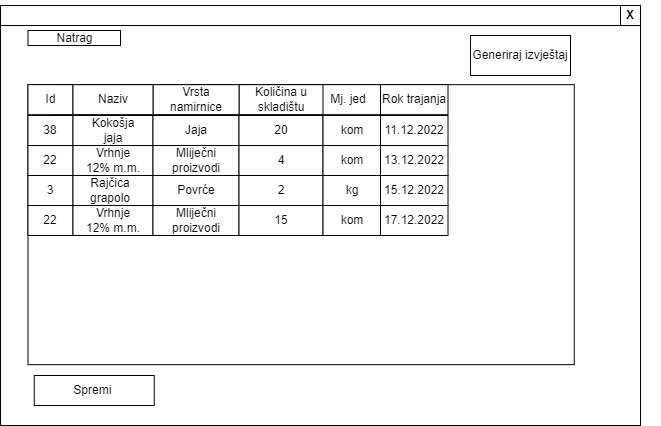

The diagram above was exported from draw.io. Its source (the exported page's mxGraphModel, read from the mxfile embedded in the PNG):
<mxGraphModel dx="1038" dy="547" grid="1" gridSize="10" guides="1" tooltips="1" connect="1" arrows="1" fold="1" page="1" pageScale="1" pageWidth="827" pageHeight="1169" math="0" shadow="0">
  <root>
    <mxCell id="0" />
    <mxCell id="1" parent="0" />
    <mxCell id="Cog9vCPoNb5umVyvT1Iw-1" value="" style="rounded=0;whiteSpace=wrap;html=1;" vertex="1" parent="1">
      <mxGeometry x="120" y="80" width="640" height="420" as="geometry" />
    </mxCell>
    <mxCell id="Cog9vCPoNb5umVyvT1Iw-4" value="" style="rounded=0;whiteSpace=wrap;html=1;" vertex="1" parent="1">
      <mxGeometry x="120" y="80" width="640" height="20" as="geometry" />
    </mxCell>
    <mxCell id="Cog9vCPoNb5umVyvT1Iw-5" value="" style="rounded=0;whiteSpace=wrap;html=1;" vertex="1" parent="1">
      <mxGeometry x="740" y="80" width="20" height="20" as="geometry" />
    </mxCell>
    <mxCell id="Cog9vCPoNb5umVyvT1Iw-6" value="X" style="text;html=1;strokeColor=none;fillColor=none;align=center;verticalAlign=middle;whiteSpace=wrap;rounded=0;fontStyle=1" vertex="1" parent="1">
      <mxGeometry x="720" y="75" width="60" height="30" as="geometry" />
    </mxCell>
    <mxCell id="Cog9vCPoNb5umVyvT1Iw-69" value="Natrag" style="rounded=0;whiteSpace=wrap;html=1;" vertex="1" parent="1">
      <mxGeometry x="147.5" y="105" width="92.5" height="15" as="geometry" />
    </mxCell>
    <mxCell id="Cog9vCPoNb5umVyvT1Iw-72" value="Generiraj izvještaj" style="rounded=0;whiteSpace=wrap;html=1;" vertex="1" parent="1">
      <mxGeometry x="590" y="110" width="100" height="40" as="geometry" />
    </mxCell>
    <mxCell id="Cog9vCPoNb5umVyvT1Iw-73" value="" style="rounded=0;whiteSpace=wrap;html=1;" vertex="1" parent="1">
      <mxGeometry x="147.5" y="159.17" width="546.25" height="280" as="geometry" />
    </mxCell>
    <mxCell id="Cog9vCPoNb5umVyvT1Iw-74" value="Spremi&amp;nbsp;" style="rounded=0;whiteSpace=wrap;html=1;" vertex="1" parent="1">
      <mxGeometry x="153.75" y="450" width="120" height="30" as="geometry" />
    </mxCell>
    <mxCell id="Cog9vCPoNb5umVyvT1Iw-76" value="" style="rounded=0;whiteSpace=wrap;html=1;" vertex="1" parent="1">
      <mxGeometry x="172.5" y="159.17" width="327.5" height="30" as="geometry" />
    </mxCell>
    <mxCell id="Cog9vCPoNb5umVyvT1Iw-77" value="" style="rounded=0;whiteSpace=wrap;html=1;" vertex="1" parent="1">
      <mxGeometry x="147.5" y="159.17" width="45" height="30" as="geometry" />
    </mxCell>
    <mxCell id="Cog9vCPoNb5umVyvT1Iw-78" value="" style="rounded=0;whiteSpace=wrap;html=1;" vertex="1" parent="1">
      <mxGeometry x="358.5" y="159.17" width="84" height="30" as="geometry" />
    </mxCell>
    <mxCell id="Cog9vCPoNb5umVyvT1Iw-79" value="" style="rounded=0;whiteSpace=wrap;html=1;" vertex="1" parent="1">
      <mxGeometry x="272.5" y="159.17" width="86" height="30" as="geometry" />
    </mxCell>
    <mxCell id="Cog9vCPoNb5umVyvT1Iw-80" value="" style="rounded=0;whiteSpace=wrap;html=1;" vertex="1" parent="1">
      <mxGeometry x="192.5" y="159.17" width="80" height="30" as="geometry" />
    </mxCell>
    <mxCell id="Cog9vCPoNb5umVyvT1Iw-81" value="Id" style="text;html=1;strokeColor=none;fillColor=none;align=center;verticalAlign=middle;whiteSpace=wrap;rounded=0;" vertex="1" parent="1">
      <mxGeometry x="153.75" y="159.17" width="32.5" height="30" as="geometry" />
    </mxCell>
    <mxCell id="Cog9vCPoNb5umVyvT1Iw-82" value="Naziv" style="text;html=1;strokeColor=none;fillColor=none;align=center;verticalAlign=middle;whiteSpace=wrap;rounded=0;" vertex="1" parent="1">
      <mxGeometry x="202.5" y="159.17" width="60" height="30" as="geometry" />
    </mxCell>
    <mxCell id="Cog9vCPoNb5umVyvT1Iw-83" value="Vrsta namirnice" style="text;html=1;strokeColor=none;fillColor=none;align=center;verticalAlign=middle;whiteSpace=wrap;rounded=0;" vertex="1" parent="1">
      <mxGeometry x="285.5" y="159.17" width="60" height="30" as="geometry" />
    </mxCell>
    <mxCell id="Cog9vCPoNb5umVyvT1Iw-84" value="Količina u skladištu" style="text;html=1;strokeColor=none;fillColor=none;align=center;verticalAlign=middle;whiteSpace=wrap;rounded=0;" vertex="1" parent="1">
      <mxGeometry x="370.5" y="159.17" width="60" height="30" as="geometry" />
    </mxCell>
    <mxCell id="Cog9vCPoNb5umVyvT1Iw-89" style="edgeStyle=orthogonalEdgeStyle;rounded=0;orthogonalLoop=1;jettySize=auto;html=1;exitX=0.5;exitY=1;exitDx=0;exitDy=0;" edge="1" parent="1">
      <mxGeometry relative="1" as="geometry">
        <mxPoint x="311.75" y="189.17" as="sourcePoint" />
        <mxPoint x="311.75" y="189.17" as="targetPoint" />
      </mxGeometry>
    </mxCell>
    <mxCell id="Cog9vCPoNb5umVyvT1Iw-91" value="Mj. jed" style="text;html=1;strokeColor=none;fillColor=none;align=center;verticalAlign=middle;whiteSpace=wrap;rounded=0;" vertex="1" parent="1">
      <mxGeometry x="442.5" y="159.17" width="50" height="30" as="geometry" />
    </mxCell>
    <mxCell id="Cog9vCPoNb5umVyvT1Iw-92" value="Rok trajanja" style="rounded=0;whiteSpace=wrap;html=1;" vertex="1" parent="1">
      <mxGeometry x="500" y="159.17" width="67.5" height="30" as="geometry" />
    </mxCell>
    <mxCell id="Cog9vCPoNb5umVyvT1Iw-93" style="edgeStyle=orthogonalEdgeStyle;rounded=0;orthogonalLoop=1;jettySize=auto;html=1;exitX=0.5;exitY=1;exitDx=0;exitDy=0;" edge="1" parent="1">
      <mxGeometry relative="1" as="geometry">
        <mxPoint x="319.25" y="189.17" as="sourcePoint" />
        <mxPoint x="319.25" y="189.17" as="targetPoint" />
      </mxGeometry>
    </mxCell>
    <mxCell id="Cog9vCPoNb5umVyvT1Iw-95" value="" style="rounded=0;whiteSpace=wrap;html=1;" vertex="1" parent="1">
      <mxGeometry x="147.5" y="190" width="45" height="30" as="geometry" />
    </mxCell>
    <mxCell id="Cog9vCPoNb5umVyvT1Iw-96" value="" style="rounded=0;whiteSpace=wrap;html=1;" vertex="1" parent="1">
      <mxGeometry x="192.5" y="190" width="80" height="30" as="geometry" />
    </mxCell>
    <mxCell id="Cog9vCPoNb5umVyvT1Iw-97" value="Jaja" style="rounded=0;whiteSpace=wrap;html=1;" vertex="1" parent="1">
      <mxGeometry x="272.5" y="190" width="86" height="30" as="geometry" />
    </mxCell>
    <mxCell id="Cog9vCPoNb5umVyvT1Iw-98" value="20" style="rounded=0;whiteSpace=wrap;html=1;" vertex="1" parent="1">
      <mxGeometry x="358.5" y="190" width="84" height="30" as="geometry" />
    </mxCell>
    <mxCell id="Cog9vCPoNb5umVyvT1Iw-101" value="kom" style="rounded=0;whiteSpace=wrap;html=1;" vertex="1" parent="1">
      <mxGeometry x="442.5" y="190" width="57.5" height="30" as="geometry" />
    </mxCell>
    <mxCell id="Cog9vCPoNb5umVyvT1Iw-102" style="edgeStyle=orthogonalEdgeStyle;rounded=0;orthogonalLoop=1;jettySize=auto;html=1;exitX=0.5;exitY=1;exitDx=0;exitDy=0;" edge="1" parent="1">
      <mxGeometry relative="1" as="geometry">
        <mxPoint x="315.5" y="220" as="sourcePoint" />
        <mxPoint x="315.5" y="220" as="targetPoint" />
      </mxGeometry>
    </mxCell>
    <mxCell id="Cog9vCPoNb5umVyvT1Iw-104" value="" style="rounded=0;whiteSpace=wrap;html=1;" vertex="1" parent="1">
      <mxGeometry x="147.5" y="220" width="45" height="30" as="geometry" />
    </mxCell>
    <mxCell id="Cog9vCPoNb5umVyvT1Iw-105" value="" style="rounded=0;whiteSpace=wrap;html=1;" vertex="1" parent="1">
      <mxGeometry x="192.5" y="220" width="80" height="30" as="geometry" />
    </mxCell>
    <mxCell id="Cog9vCPoNb5umVyvT1Iw-106" value="Mliječni proizvodi" style="rounded=0;whiteSpace=wrap;html=1;" vertex="1" parent="1">
      <mxGeometry x="272.5" y="220" width="86" height="30" as="geometry" />
    </mxCell>
    <mxCell id="Cog9vCPoNb5umVyvT1Iw-107" value="4" style="rounded=0;whiteSpace=wrap;html=1;" vertex="1" parent="1">
      <mxGeometry x="358.5" y="220" width="84" height="30" as="geometry" />
    </mxCell>
    <mxCell id="Cog9vCPoNb5umVyvT1Iw-110" value="kom" style="rounded=0;whiteSpace=wrap;html=1;" vertex="1" parent="1">
      <mxGeometry x="442.5" y="220" width="57.5" height="30" as="geometry" />
    </mxCell>
    <mxCell id="Cog9vCPoNb5umVyvT1Iw-111" style="edgeStyle=orthogonalEdgeStyle;rounded=0;orthogonalLoop=1;jettySize=auto;html=1;exitX=0.5;exitY=1;exitDx=0;exitDy=0;" edge="1" parent="1">
      <mxGeometry relative="1" as="geometry">
        <mxPoint x="315.5" y="250" as="sourcePoint" />
        <mxPoint x="315.5" y="250" as="targetPoint" />
      </mxGeometry>
    </mxCell>
    <mxCell id="Cog9vCPoNb5umVyvT1Iw-113" value="" style="rounded=0;whiteSpace=wrap;html=1;" vertex="1" parent="1">
      <mxGeometry x="147.5" y="250" width="45" height="30" as="geometry" />
    </mxCell>
    <mxCell id="Cog9vCPoNb5umVyvT1Iw-114" value="" style="rounded=0;whiteSpace=wrap;html=1;" vertex="1" parent="1">
      <mxGeometry x="192.5" y="250" width="80" height="30" as="geometry" />
    </mxCell>
    <mxCell id="Cog9vCPoNb5umVyvT1Iw-115" value="Povrće" style="rounded=0;whiteSpace=wrap;html=1;" vertex="1" parent="1">
      <mxGeometry x="272.5" y="250" width="86" height="30" as="geometry" />
    </mxCell>
    <mxCell id="Cog9vCPoNb5umVyvT1Iw-116" value="2" style="rounded=0;whiteSpace=wrap;html=1;" vertex="1" parent="1">
      <mxGeometry x="358.5" y="250" width="84" height="30" as="geometry" />
    </mxCell>
    <mxCell id="Cog9vCPoNb5umVyvT1Iw-119" value="kg" style="rounded=0;whiteSpace=wrap;html=1;" vertex="1" parent="1">
      <mxGeometry x="442.5" y="250" width="57.5" height="30" as="geometry" />
    </mxCell>
    <mxCell id="Cog9vCPoNb5umVyvT1Iw-120" value="38" style="text;html=1;strokeColor=none;fillColor=none;align=center;verticalAlign=middle;whiteSpace=wrap;rounded=0;" vertex="1" parent="1">
      <mxGeometry x="140" y="190" width="60" height="30" as="geometry" />
    </mxCell>
    <mxCell id="Cog9vCPoNb5umVyvT1Iw-121" value="22" style="text;html=1;strokeColor=none;fillColor=none;align=center;verticalAlign=middle;whiteSpace=wrap;rounded=0;" vertex="1" parent="1">
      <mxGeometry x="140" y="220" width="60" height="30" as="geometry" />
    </mxCell>
    <mxCell id="Cog9vCPoNb5umVyvT1Iw-122" value="Kokošja jaja" style="text;html=1;strokeColor=none;fillColor=none;align=center;verticalAlign=middle;whiteSpace=wrap;rounded=0;" vertex="1" parent="1">
      <mxGeometry x="202.5" y="190" width="60" height="30" as="geometry" />
    </mxCell>
    <mxCell id="Cog9vCPoNb5umVyvT1Iw-123" value="3" style="text;html=1;strokeColor=none;fillColor=none;align=center;verticalAlign=middle;whiteSpace=wrap;rounded=0;" vertex="1" parent="1">
      <mxGeometry x="140" y="250" width="60" height="30" as="geometry" />
    </mxCell>
    <mxCell id="Cog9vCPoNb5umVyvT1Iw-124" value="Vrhnje 12% m.m." style="text;html=1;strokeColor=none;fillColor=none;align=center;verticalAlign=middle;whiteSpace=wrap;rounded=0;" vertex="1" parent="1">
      <mxGeometry x="202.5" y="220" width="60" height="30" as="geometry" />
    </mxCell>
    <mxCell id="Cog9vCPoNb5umVyvT1Iw-125" value="Rajčica grapolo" style="text;html=1;strokeColor=none;fillColor=none;align=center;verticalAlign=middle;whiteSpace=wrap;rounded=0;" vertex="1" parent="1">
      <mxGeometry x="200" y="250" width="60" height="30" as="geometry" />
    </mxCell>
    <mxCell id="Cog9vCPoNb5umVyvT1Iw-126" value="11.12.2022" style="rounded=0;whiteSpace=wrap;html=1;" vertex="1" parent="1">
      <mxGeometry x="500" y="190" width="67.5" height="30" as="geometry" />
    </mxCell>
    <mxCell id="Cog9vCPoNb5umVyvT1Iw-127" value="13.12.2022" style="rounded=0;whiteSpace=wrap;html=1;" vertex="1" parent="1">
      <mxGeometry x="500" y="220" width="67.5" height="30" as="geometry" />
    </mxCell>
    <mxCell id="Cog9vCPoNb5umVyvT1Iw-128" value="15.12.2022" style="rounded=0;whiteSpace=wrap;html=1;" vertex="1" parent="1">
      <mxGeometry x="500" y="250" width="67.5" height="30" as="geometry" />
    </mxCell>
    <mxCell id="Cog9vCPoNb5umVyvT1Iw-130" style="edgeStyle=orthogonalEdgeStyle;rounded=0;orthogonalLoop=1;jettySize=auto;html=1;exitX=0.5;exitY=1;exitDx=0;exitDy=0;" edge="1" parent="1">
      <mxGeometry relative="1" as="geometry">
        <mxPoint x="315.4999999999998" y="280" as="sourcePoint" />
        <mxPoint x="315.4999999999998" y="280" as="targetPoint" />
      </mxGeometry>
    </mxCell>
    <mxCell id="Cog9vCPoNb5umVyvT1Iw-131" value="" style="rounded=0;whiteSpace=wrap;html=1;" vertex="1" parent="1">
      <mxGeometry x="147.5" y="280" width="45" height="30" as="geometry" />
    </mxCell>
    <mxCell id="Cog9vCPoNb5umVyvT1Iw-132" value="" style="rounded=0;whiteSpace=wrap;html=1;" vertex="1" parent="1">
      <mxGeometry x="192.5" y="280" width="80" height="30" as="geometry" />
    </mxCell>
    <mxCell id="Cog9vCPoNb5umVyvT1Iw-133" value="Mliječni proizvodi" style="rounded=0;whiteSpace=wrap;html=1;" vertex="1" parent="1">
      <mxGeometry x="272.5" y="280" width="86" height="30" as="geometry" />
    </mxCell>
    <mxCell id="Cog9vCPoNb5umVyvT1Iw-134" value="15" style="rounded=0;whiteSpace=wrap;html=1;" vertex="1" parent="1">
      <mxGeometry x="358.5" y="280" width="84" height="30" as="geometry" />
    </mxCell>
    <mxCell id="Cog9vCPoNb5umVyvT1Iw-135" value="kom" style="rounded=0;whiteSpace=wrap;html=1;" vertex="1" parent="1">
      <mxGeometry x="442.5" y="280" width="57.5" height="30" as="geometry" />
    </mxCell>
    <mxCell id="Cog9vCPoNb5umVyvT1Iw-136" style="edgeStyle=orthogonalEdgeStyle;rounded=0;orthogonalLoop=1;jettySize=auto;html=1;exitX=0.5;exitY=1;exitDx=0;exitDy=0;" edge="1" parent="1">
      <mxGeometry relative="1" as="geometry">
        <mxPoint x="315.4999999999998" y="310" as="sourcePoint" />
        <mxPoint x="315.4999999999998" y="310" as="targetPoint" />
      </mxGeometry>
    </mxCell>
    <mxCell id="Cog9vCPoNb5umVyvT1Iw-137" value="22" style="text;html=1;strokeColor=none;fillColor=none;align=center;verticalAlign=middle;whiteSpace=wrap;rounded=0;" vertex="1" parent="1">
      <mxGeometry x="140" y="280" width="60" height="30" as="geometry" />
    </mxCell>
    <mxCell id="Cog9vCPoNb5umVyvT1Iw-138" value="Vrhnje 12% m.m." style="text;html=1;strokeColor=none;fillColor=none;align=center;verticalAlign=middle;whiteSpace=wrap;rounded=0;" vertex="1" parent="1">
      <mxGeometry x="202.5" y="280" width="60" height="30" as="geometry" />
    </mxCell>
    <mxCell id="Cog9vCPoNb5umVyvT1Iw-139" value="17.12.2022" style="rounded=0;whiteSpace=wrap;html=1;" vertex="1" parent="1">
      <mxGeometry x="500" y="280" width="67.5" height="30" as="geometry" />
    </mxCell>
  </root>
</mxGraphModel>